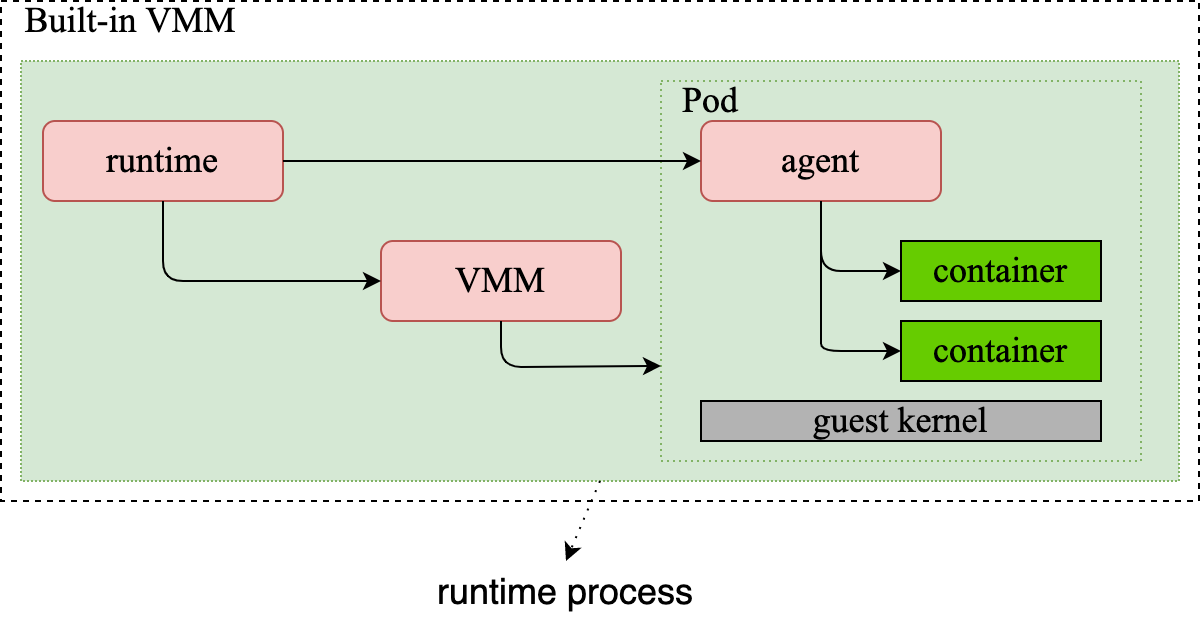

The diagram above was exported from draw.io. Its source (the exported page's mxGraphModel, read from the mxfile embedded in the PNG):
<mxGraphModel dx="1106" dy="822" grid="1" gridSize="10" guides="1" tooltips="1" connect="1" arrows="1" fold="1" page="1" pageScale="1" pageWidth="850" pageHeight="1100" math="0" shadow="0">
  <root>
    <mxCell id="a96UYIeRYo1yYch-XPA--0" />
    <mxCell id="a96UYIeRYo1yYch-XPA--1" parent="a96UYIeRYo1yYch-XPA--0" />
    <mxCell id="a96UYIeRYo1yYch-XPA--2" value="" style="rounded=0;whiteSpace=wrap;fillColor=none;fontFamily=Times New Roman;dashed=1;html=1;fontSize=18;" vertex="1" parent="a96UYIeRYo1yYch-XPA--1">
      <mxGeometry x="41" y="40" width="599" height="250" as="geometry" />
    </mxCell>
    <mxCell id="a96UYIeRYo1yYch-XPA--3" value="" style="rounded=0;whiteSpace=wrap;fontFamily=Times New Roman;html=1;fontSize=18;dashed=1;dashPattern=1 1;strokeColor=#82b366;fillColor=#d5e8d4;" vertex="1" parent="a96UYIeRYo1yYch-XPA--1">
      <mxGeometry x="51" y="70" width="579" height="210" as="geometry" />
    </mxCell>
    <mxCell id="a96UYIeRYo1yYch-XPA--4" value="runtime" style="rounded=1;whiteSpace=wrap;fontFamily=Times New Roman;html=1;fontSize=18;strokeColor=#b85450;fillColor=#f8cecc;" vertex="1" parent="a96UYIeRYo1yYch-XPA--1">
      <mxGeometry x="62" y="100" width="120" height="40" as="geometry" />
    </mxCell>
    <mxCell id="a96UYIeRYo1yYch-XPA--5" value="VMM" style="rounded=1;whiteSpace=wrap;fontFamily=Times New Roman;html=1;fontSize=18;strokeColor=#b85450;fillColor=#f8cecc;" vertex="1" parent="a96UYIeRYo1yYch-XPA--1">
      <mxGeometry x="231" y="160" width="120" height="40" as="geometry" />
    </mxCell>
    <mxCell id="a96UYIeRYo1yYch-XPA--6" value="" style="rounded=0;whiteSpace=wrap;fontFamily=Times New Roman;html=1;fontSize=18;dashed=1;dashPattern=1 2;strokeColor=#82b366;fillColor=none;" vertex="1" parent="a96UYIeRYo1yYch-XPA--1">
      <mxGeometry x="371" y="80" width="240" height="190" as="geometry" />
    </mxCell>
    <mxCell id="a96UYIeRYo1yYch-XPA--7" value="agent" style="rounded=1;whiteSpace=wrap;fontFamily=Times New Roman;html=1;fontSize=18;strokeColor=#b85450;fillColor=#f8cecc;" vertex="1" parent="a96UYIeRYo1yYch-XPA--1">
      <mxGeometry x="391" y="100" width="120" height="40" as="geometry" />
    </mxCell>
    <mxCell id="a96UYIeRYo1yYch-XPA--8" value="guest kernel" style="rounded=0;whiteSpace=wrap;fillColor=#B3B3B3;fontFamily=Times New Roman;html=1;fontSize=18;" vertex="1" parent="a96UYIeRYo1yYch-XPA--1">
      <mxGeometry x="391" y="240" width="200" height="20" as="geometry" />
    </mxCell>
    <mxCell id="a96UYIeRYo1yYch-XPA--9" value="container" style="rounded=0;whiteSpace=wrap;fillColor=#66CC00;fontFamily=Times New Roman;html=1;fontSize=18;" vertex="1" parent="a96UYIeRYo1yYch-XPA--1">
      <mxGeometry x="491" y="160" width="100" height="30" as="geometry" />
    </mxCell>
    <mxCell id="a96UYIeRYo1yYch-XPA--10" value="container" style="rounded=0;whiteSpace=wrap;fillColor=#66CC00;fontFamily=Times New Roman;html=1;fontSize=18;" vertex="1" parent="a96UYIeRYo1yYch-XPA--1">
      <mxGeometry x="491" y="200" width="100" height="30" as="geometry" />
    </mxCell>
    <mxCell id="a96UYIeRYo1yYch-XPA--11" value="" style="endArrow=classic;exitX=0.5;exitY=1;exitDx=0;exitDy=0;fontFamily=Times New Roman;html=1;fontSize=18;entryX=0;entryY=0.75;entryDx=0;entryDy=0;" edge="1" parent="a96UYIeRYo1yYch-XPA--1" source="a96UYIeRYo1yYch-XPA--5" target="a96UYIeRYo1yYch-XPA--6">
      <mxGeometry width="50" height="50" relative="1" as="geometry">
        <mxPoint x="201.5" y="125" as="sourcePoint" />
        <mxPoint x="371" y="250" as="targetPoint" />
        <Array as="points">
          <mxPoint x="291" y="223" />
        </Array>
      </mxGeometry>
    </mxCell>
    <mxCell id="a96UYIeRYo1yYch-XPA--12" value="" style="endArrow=classic;entryX=0;entryY=0.5;entryDx=0;entryDy=0;exitX=0.5;exitY=1;exitDx=0;exitDy=0;fontFamily=Times New Roman;html=1;fontSize=18;" edge="1" parent="a96UYIeRYo1yYch-XPA--1" source="a96UYIeRYo1yYch-XPA--7" target="a96UYIeRYo1yYch-XPA--9">
      <mxGeometry width="50" height="50" relative="1" as="geometry">
        <mxPoint x="609" y="161" as="sourcePoint" />
        <mxPoint x="461" y="101" as="targetPoint" />
        <Array as="points">
          <mxPoint x="451" y="175" />
        </Array>
      </mxGeometry>
    </mxCell>
    <mxCell id="a96UYIeRYo1yYch-XPA--13" value="" style="endArrow=classic;entryX=0;entryY=0.5;entryDx=0;entryDy=0;exitX=0.5;exitY=1;exitDx=0;exitDy=0;fontFamily=Times New Roman;html=1;fontSize=18;" edge="1" parent="a96UYIeRYo1yYch-XPA--1" source="a96UYIeRYo1yYch-XPA--7" target="a96UYIeRYo1yYch-XPA--10">
      <mxGeometry width="50" height="50" relative="1" as="geometry">
        <mxPoint x="611" y="161" as="sourcePoint" />
        <mxPoint x="461" y="101" as="targetPoint" />
        <Array as="points">
          <mxPoint x="451" y="180" />
          <mxPoint x="451" y="200" />
          <mxPoint x="451" y="215" />
        </Array>
      </mxGeometry>
    </mxCell>
    <mxCell id="a96UYIeRYo1yYch-XPA--14" value="Pod" style="text;strokeColor=none;fillColor=none;align=center;verticalAlign=middle;whiteSpace=wrap;rounded=0;fontFamily=Times New Roman;html=1;fontSize=18;" vertex="1" parent="a96UYIeRYo1yYch-XPA--1">
      <mxGeometry x="371" y="80" width="50" height="20" as="geometry" />
    </mxCell>
    <mxCell id="a96UYIeRYo1yYch-XPA--15" value="" style="endArrow=classic;html=1;fontFamily=Times New Roman;fontSize=18;exitX=1;exitY=0.5;exitDx=0;exitDy=0;entryX=0;entryY=0.5;entryDx=0;entryDy=0;" edge="1" parent="a96UYIeRYo1yYch-XPA--1" source="a96UYIeRYo1yYch-XPA--4" target="a96UYIeRYo1yYch-XPA--7">
      <mxGeometry width="50" height="50" relative="1" as="geometry">
        <mxPoint x="281.5" y="220" as="sourcePoint" />
        <mxPoint x="331.5" y="170" as="targetPoint" />
      </mxGeometry>
    </mxCell>
    <mxCell id="a96UYIeRYo1yYch-XPA--16" value="Built-in VMM" style="text;strokeColor=none;fillColor=none;align=center;verticalAlign=middle;whiteSpace=wrap;rounded=0;fontFamily=Times New Roman;html=1;fontSize=18;" vertex="1" parent="a96UYIeRYo1yYch-XPA--1">
      <mxGeometry x="51" y="40" width="110" height="20" as="geometry" />
    </mxCell>
    <mxCell id="a96UYIeRYo1yYch-XPA--20" value="" style="endArrow=classic;entryX=0;entryY=0.5;entryDx=0;entryDy=0;fontFamily=Times New Roman;html=1;fontSize=18;exitX=0.5;exitY=1;exitDx=0;exitDy=0;" edge="1" parent="a96UYIeRYo1yYch-XPA--1" source="a96UYIeRYo1yYch-XPA--4" target="a96UYIeRYo1yYch-XPA--5">
      <mxGeometry width="50" height="50" relative="1" as="geometry">
        <mxPoint x="132" y="150" as="sourcePoint" />
        <mxPoint x="241" y="260" as="targetPoint" />
        <Array as="points">
          <mxPoint x="122" y="180" />
        </Array>
      </mxGeometry>
    </mxCell>
    <mxCell id="6FbEOjaGQTSuGGjZ3xDi-0" value="" style="endArrow=classic;html=1;rounded=0;dashed=1;dashPattern=1 4;fontSize=18;exitX=0.5;exitY=1;exitDx=0;exitDy=0;entryX=0.5;entryY=0;entryDx=0;entryDy=0;" edge="1" parent="a96UYIeRYo1yYch-XPA--1" source="a96UYIeRYo1yYch-XPA--3" target="HypBEAE7UlVS5JQLVU-t-0">
      <mxGeometry width="50" height="50" relative="1" as="geometry">
        <mxPoint x="86" y="140" as="sourcePoint" />
        <mxPoint x="320" y="320" as="targetPoint" />
      </mxGeometry>
    </mxCell>
    <mxCell id="HypBEAE7UlVS5JQLVU-t-0" value="runtime process" style="text;html=1;strokeColor=none;fillColor=none;align=center;verticalAlign=middle;whiteSpace=wrap;rounded=0;fontSize=18;" vertex="1" parent="a96UYIeRYo1yYch-XPA--1">
      <mxGeometry x="256" y="320" width="135" height="30" as="geometry" />
    </mxCell>
  </root>
</mxGraphModel>